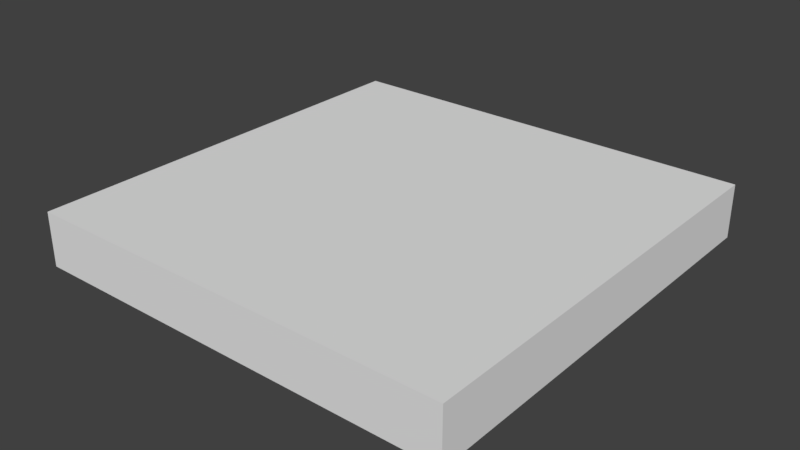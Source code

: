 # Source: HallFloorTile_2x2x0.25.blend  (saved by Blender 2.79.0; exported with 4.5.12 LTS)
import bpy
from mathutils import Matrix  # noqa: F401  (used for matrix-valued properties, if any)

bpy.ops.wm.read_factory_settings(use_empty=True)
scene = bpy.context.scene
scene.name = 'Scene'

# ---- collections
col_collection_1 = bpy.data.collections.new('Collection 1'); scene.collection.children.link(col_collection_1)

# ---- materials (node trees are filled in below, after node groups)
mat_material = bpy.data.materials.new('Material')
mat_material.alpha_threshold = 0.0
mat_material.use_transparent_shadow = False
mat_material.roughness = 0.5
mat_material.line_color = (0.0, 0.0, 0.0, 1.0)

# ---- material node trees

# ---- world
world_world = bpy.data.worlds.new('World'); scene.world = world_world
world_world.color = (0.05088, 0.05088, 0.05088)
world_world.use_sun_shadow = False
world_world.sun_shadow_jitter_overblur = 0.0
world_world.cycles.sampling_method = 'MANUAL'

# ---- meshes
me_hallfloortile = bpy.data.meshes.new('HallFloorTile')
me_hallfloortile.from_pydata([(2.0, 2.0, 0.0), (2.0, -3.576e-07, 0.0), (2.384e-07, -1.788e-07, 0.0), (7.153e-07, 2.0, 0.0), (2.0, 2.0, 0.25), (2.0, -8.941e-07, 0.25), (0.0, 0.0, 0.25), (4.172e-07, 2.0, 0.25)], [], [(0, 1, 2, 3), (4, 7, 6, 5), (0, 4, 5, 1), (1, 5, 6, 2), (2, 6, 7, 3), (4, 0, 3, 7)])
me_hallfloortile.materials.append(mat_material)
me_hallfloortile.use_remesh_preserve_volume = False
me_hallfloortile.use_remesh_preserve_attributes = False
me_hallfloortile.use_mirror_vertex_groups = False
me_hallfloortile.update()

# ---- objects
ob_hallfloortile_2x2x0_25 = bpy.data.objects.new('HallFloorTile_2x2x0.25', me_hallfloortile)

# ---- transforms, parenting, visibility, modifiers, constraints
ob_hallfloortile_2x2x0_25.location = (0.0, 0.0, 0.0)
ob_hallfloortile_2x2x0_25.lock_rotations_4d = False
ob_hallfloortile_2x2x0_25.empty_display_type = 'ARROWS'
ob_hallfloortile_2x2x0_25.lineart.crease_threshold = 0.0

# ---- collection membership
col_collection_1.objects.link(ob_hallfloortile_2x2x0_25)

# ---- scene / render settings (as saved in the file)
scene.frame_start = 1; scene.frame_end = 250; scene.frame_set(79)
scene.render.engine = 'BLENDER_EEVEE_NEXT'
scene.render.resolution_percentage = 50
scene.render.dither_intensity = 0.0
scene.cycles.use_denoising = False
scene.cycles.samples = 128
scene.cycles.sampling_pattern = 'TABULATED_SOBOL'
scene.cycles.use_adaptive_sampling = False
scene.cycles.use_light_tree = False
scene.cycles.blur_glossy = 0.0
scene.cycles.sample_clamp_indirect = 0.0
scene.view_settings.view_transform = 'Standard'
bpy.context.view_layer.update()

# ---- added for rendering (the .blend has no active camera and no usable light): camera, sun
cam_auto = bpy.data.cameras.new('AutoCamera')
cam_auto.lens = 50.0
cam_auto.sensor_width = 36.0
cam_auto.clip_end = 1000.0
ob_auto_camera = bpy.data.objects.new('AutoCamera', cam_auto)
scene.collection.objects.link(ob_auto_camera)
ob_auto_camera.location = (3.62713, -2.15256, 2.22671)
ob_auto_camera.rotation_euler = (1.09748, -7.21219e-08, 0.694738)
scene.camera = ob_auto_camera
light_auto_sun = bpy.data.lights.new('AutoSun', 'SUN')
light_auto_sun.energy = 3.0
light_auto_sun.angle = 0.0523599
ob_auto_sun = bpy.data.objects.new('AutoSun', light_auto_sun)
scene.collection.objects.link(ob_auto_sun)
ob_auto_sun.rotation_euler = (0.872665, 0.174533, 0.523599)
bpy.context.view_layer.update()

